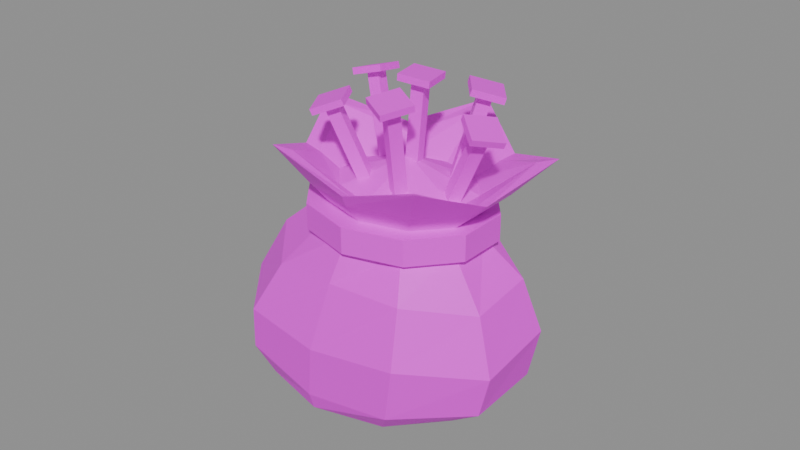 # Source: item.nails.blend  (saved by Blender 5.3.31; exported with 4.5.12 LTS)
import bpy
from mathutils import Matrix  # noqa: F401  (used for matrix-valued properties, if any)

bpy.ops.wm.read_factory_settings(use_empty=True)
scene = bpy.context.scene
scene.name = 'Scene'

# ---- images (referenced by path relative to the original .blend; pixels are not part of the script)
import os
ASSET_DIR = os.environ.get("B2B_ASSET_DIR", "")  # directory of the original .blend (textures are referenced by path, not embedded)
HERE = os.path.dirname(os.path.abspath(__file__))  # packed textures are extracted next to this script under _unpacked/

def load_image(name, relpath, width, height, colorspace="sRGB"):
    """Load a texture the original file referenced (path relative to the .blend, or extracted next to this script)."""
    p = next((c for c in (os.path.join(HERE, relpath), os.path.join(ASSET_DIR, relpath)) if relpath and os.path.exists(c)), "")
    if p:
        img = bpy.data.images.load(p, check_existing=True)
        img.name = name
    else:  # same state as the original file: an image datablock whose file is absent (Cycles renders it pink)
        img = bpy.data.images.new(name, width, height)
        img.source = "FILE"
        img.filepath = "//" + (relpath or name)
    img.colorspace_settings.name = colorspace
    return img
img_palette_png = load_image('palette.png', 'palette.png', 1024, 1024, 'sRGB')

# ---- materials (node trees are filled in below, after node groups)
mat_palette = bpy.data.materials.new('palette')

# ---- material node trees
mat_palette.use_nodes = True; mat_palette.node_tree.nodes.clear()
_N = mat_palette.node_tree.nodes; _L = mat_palette.node_tree.links
n0 = _N.new('ShaderNodeBsdfPrincipled'); n0.name = 'Principled BSDF'; n0.location = (-200, 100)
n0.inputs[10].default_value = 0.005
n1 = _N.new('ShaderNodeOutputMaterial'); n1.name = 'Material Output'; n1.location = (200, 100)
n2 = _N.new('ShaderNodeTexImage'); n2.name = 'Image Texture'; n2.location = (0, 0)
n2.image = img_palette_png
n2.interpolation = 'Closest'
_L.new(n0.outputs[0], n1.inputs[0])
_L.new(n2.outputs[0], n0.inputs[0])
n1.is_active_output = True

# ---- meshes
me_nails = bpy.data.meshes.new('nails')
me_nails.from_pydata([(0.02916, 0.006833, 0.0), (0.01572, 0.02183, 0.0), (-0.00603, 0.02756, 0.0), (-0.02778, 0.02183, 0.0), (-0.04122, 0.006833, 0.0), (-0.04122, -0.01171, 0.0), (-0.02778, -0.02671, 0.0), (-0.00603, -0.03244, 0.0), (0.01572, -0.02671, 0.0), (0.02916, -0.01171, 0.0), (0.04063, 0.009593, 0.0101), (0.01846, 0.02431, 0.007606), (-0.00603, 0.03406, 0.006422), (-0.03196, 0.02588, 0.0105), (-0.04156, 0.006722, 0.00625), (-0.04687, -0.01297, 0.007834), (-0.03196, -0.03075, 0.009971), (-0.00603, -0.03419, 0.00554), (0.02212, -0.03318, 0.009308), (0.04063, -0.01447, 0.008718), (0.04415, 0.009922, 0.02627), (0.02126, 0.02504, 0.02171), (-0.00403, 0.03506, 0.02478), (-0.0308, 0.02665, 0.02525), (-0.04072, 0.006973, 0.02155), (-0.0462, -0.01325, 0.02601), (-0.0308, -0.03153, 0.02377), (-0.00403, -0.03506, 0.0223), (0.02504, -0.03402, 0.0265), (0.04415, -0.0148, 0.02237), (0.03853, 0.00778, 0.04235), (0.01973, 0.02028, 0.03992), (-0.00103, 0.02856, 0.04442), (-0.02301, 0.02161, 0.04086), (-0.03115, 0.005342, 0.0411), (-0.03565, -0.01138, 0.04434), (-0.02301, -0.02649, 0.03978), (-0.00103, -0.02941, 0.04262), (0.02284, -0.02855, 0.04339), (0.03853, -0.01265, 0.03952), (0.0267, 0.004361, 0.05311), (0.01725, 0.01536, 0.05504), (0.00197, 0.01956, 0.05684), (-0.01331, 0.01536, 0.05251), (-0.02276, 0.004361, 0.05648), (-0.02276, -0.009236, 0.05552), (-0.01331, -0.02024, 0.05283), (0.00197, -0.02444, 0.05737), (0.01725, -0.02024, 0.05401), (0.0267, -0.009236, 0.05395), (0.0315, 0.005597, 0.053), (0.0206, 0.0186, 0.053), (0.00297, 0.02356, 0.053), (-0.01466, 0.0186, 0.053), (-0.02556, 0.005597, 0.053), (-0.02556, -0.01047, 0.053), (-0.01466, -0.02347, 0.053), (0.00297, -0.02844, 0.053), (0.0206, -0.02347, 0.053), (0.0315, -0.01047, 0.053), (0.0315, 0.005597, 0.061), (0.0206, 0.0186, 0.061), (0.00297, 0.02356, 0.061), (-0.01466, 0.0186, 0.061), (-0.02556, 0.005597, 0.061), (-0.02556, -0.01047, 0.061), (-0.01466, -0.02347, 0.061), (0.00297, -0.02844, 0.061), (0.0206, -0.02347, 0.061), (0.0315, -0.01047, 0.061), (0.0268, 0.003743, 0.061), (0.01808, 0.01374, 0.061), (0.00397, 0.01756, 0.061), (-0.01014, 0.01374, 0.061), (-0.01886, 0.003743, 0.061), (-0.01886, -0.008618, 0.061), (-0.01014, -0.01862, 0.061), (0.00397, -0.02244, 0.061), (0.01808, -0.01862, 0.061), (0.0268, -0.008618, 0.061), (0.03445, 0.005597, 0.068), (0.02319, 0.0186, 0.068), (0.00497, 0.02356, 0.068), (-0.01325, 0.0186, 0.068), (-0.02451, 0.005597, 0.068), (-0.02451, -0.01047, 0.068), (-0.01325, -0.02347, 0.068), (0.00497, -0.02844, 0.068), (0.02319, -0.02347, 0.068), (0.03445, -0.01047, 0.068), (0.04687, 0.008724, 0.081), (0.04114, 0.007162, 0.079), (0.02544, 0.02007, 0.07288), (0.02271, 0.01692, 0.07088), (0.00597, 0.03347, 0.08075), (0.00597, 0.02845, 0.07875), (-0.01365, 0.02024, 0.07263), (-0.0109, 0.01707, 0.07063), (-0.03445, 0.008595, 0.0805), (-0.02879, 0.007051, 0.0785), (-0.026, -0.01116, 0.07238), (-0.02153, -0.009942, 0.07038), (-0.01887, -0.03116, 0.08026), (-0.01539, -0.02714, 0.07826), (0.00597, -0.03088, 0.07214), (0.00597, -0.0269, 0.07014), (0.03067, -0.03099, 0.08002), (0.02721, -0.027, 0.07802), (0.0384, -0.01129, 0.0719), (0.03386, -0.01005, 0.0699), (0.02589, 0.003125, 0.066), (0.0179, 0.01212, 0.066), (0.00497, 0.01556, 0.066), (-0.007961, 0.01212, 0.066), (-0.01595, 0.003125, 0.066), (-0.01595, -0.008, 0.066), (-0.007961, -0.017, 0.066), (0.00497, -0.02044, 0.066), (0.0179, -0.017, 0.066), (0.02589, -0.008, 0.066), (0.00597, -0.003438, 0.075), (0.004491, -0.004675, 0.06016), (0.008204, -0.003924, 0.05986), (0.007449, -0.0001996, 0.05984), (0.003736, -0.0009512, 0.06014), (0.007325, -0.003974, 0.09716), (0.01104, -0.003223, 0.09686), (0.01028, 0.0005017, 0.09684), (0.00657, -0.0002499, 0.09714), (0.005068, -0.00739, 0.09739), (0.01445, -0.005491, 0.09664), (0.01254, 0.003918, 0.09661), (0.003161, 0.002019, 0.09736), (0.00522, -0.007352, 0.09939), (0.0146, -0.005453, 0.09863), (0.01269, 0.003955, 0.0986), (0.003313, 0.002056, 0.09935), (0.01481, -8.838e-05, 0.06041), (0.01757, 0.002312, 0.05937), (0.01513, 0.005213, 0.05959), (0.01237, 0.002813, 0.06063), (0.02349, 0.004662, 0.09441), (0.02625, 0.007063, 0.09337), (0.02381, 0.009964, 0.09359), (0.02105, 0.007564, 0.09463), (0.02326, 0.0006164, 0.09504), (0.03022, 0.00668, 0.09241), (0.02405, 0.01401, 0.09296), (0.01708, 0.007947, 0.09559), (0.02375, 0.0008847, 0.09696), (0.03071, 0.006948, 0.09433), (0.02454, 0.01428, 0.09488), (0.01757, 0.008215, 0.09751), (-0.005649, -0.0005741, 0.05982), (-0.002037, -2.145e-05, 0.06086), (-0.002411, 0.003699, 0.06018), (-0.006022, 0.003146, 0.05914), (-0.01566, 0.004243, 0.09182), (-0.01205, 0.004796, 0.09286), (-0.01242, 0.008516, 0.09218), (-0.01603, 0.007964, 0.09114), (-0.01813, 0.000982, 0.09153), (-0.009006, 0.002378, 0.09418), (-0.009949, 0.01178, 0.09247), (-0.01907, 0.01038, 0.08982), (-0.01872, 0.001266, 0.09342), (-0.009597, 0.002663, 0.09607), (-0.01054, 0.01206, 0.09436), (-0.01966, 0.01067, 0.09171), (0.01074, -0.01394, 0.05939), (0.01254, -0.01064, 0.05997), (0.009198, -0.008938, 0.06061), (0.007406, -0.01224, 0.06003), (0.0136, -0.02166, 0.09439), (0.01539, -0.01836, 0.09497), (0.01205, -0.01666, 0.09561), (0.01026, -0.01996, 0.09503), (0.01478, -0.02547, 0.09345), (0.0193, -0.01714, 0.09492), (0.01087, -0.01284, 0.09655), (0.006346, -0.02118, 0.09508), (0.01494, -0.0259, 0.09539), (0.01946, -0.01756, 0.09686), (0.01103, -0.01327, 0.0985), (0.006505, -0.02161, 0.09703), (-0.0006881, -0.01191, 0.05918), (0.002447, -0.01029, 0.06059), (0.0006288, -0.006965, 0.06082), (-0.002507, -0.008581, 0.05941), (-0.01041, -0.01928, 0.08918), (-0.007278, -0.01767, 0.09059), (-0.009097, -0.01434, 0.09082), (-0.01223, -0.01595, 0.08941), (-0.01142, -0.02305, 0.08793), (-0.003498, -0.01897, 0.0915), (-0.008092, -0.01056, 0.09207), (-0.01601, -0.01465, 0.0885), (-0.01202, -0.02351, 0.08978), (-0.004098, -0.01943, 0.09335), (-0.008692, -0.01102, 0.09393), (-0.01661, -0.0151, 0.09036), (0.01932, -0.007079, 0.05965), (0.02137, -0.003977, 0.05889), (0.01863, -0.001796, 0.06035), (0.01657, -0.004898, 0.06111), (0.03309, -0.009121, 0.08865), (0.03515, -0.006018, 0.08789), (0.0324, -0.003837, 0.08935), (0.03034, -0.00694, 0.09011), (0.03362, -0.01315, 0.08812), (0.03882, -0.005315, 0.0862), (0.03187, 0.0001949, 0.08988), (0.02667, -0.007643, 0.0918), (0.03447, -0.01328, 0.08992), (0.03967, -0.005442, 0.088), (0.03273, 6.795e-05, 0.09169), (0.02753, -0.00777, 0.09361)], [], [(0, 1, 11, 10), (1, 2, 12, 11), (2, 3, 13, 12), (3, 4, 14, 13), (4, 5, 15, 14), (5, 6, 16, 15), (6, 7, 17, 16), (7, 8, 18, 17), (8, 9, 19, 18), (9, 0, 10, 19), (10, 11, 21, 20), (11, 12, 22, 21), (12, 13, 23, 22), (13, 14, 24, 23), (14, 15, 25, 24), (15, 16, 26, 25), (16, 17, 27, 26), (17, 18, 28, 27), (18, 19, 29, 28), (19, 10, 20, 29), (20, 21, 31, 30), (21, 22, 32, 31), (22, 23, 33, 32), (23, 24, 34, 33), (24, 25, 35, 34), (25, 26, 36, 35), (26, 27, 37, 36), (27, 28, 38, 37), (28, 29, 39, 38), (29, 20, 30, 39), (30, 31, 41, 40), (31, 32, 42, 41), (32, 33, 43, 42), (33, 34, 44, 43), (34, 35, 45, 44), (35, 36, 46, 45), (36, 37, 47, 46), (37, 38, 48, 47), (38, 39, 49, 48), (39, 30, 40, 49), (0, 9, 8, 7, 6, 5, 4, 3, 2, 1), (40, 41, 51, 50), (41, 42, 52, 51), (42, 43, 53, 52), (43, 44, 54, 53), (44, 45, 55, 54), (45, 46, 56, 55), (46, 47, 57, 56), (47, 48, 58, 57), (48, 49, 59, 58), (49, 40, 50, 59), (50, 51, 61, 60), (51, 52, 62, 61), (52, 53, 63, 62), (53, 54, 64, 63), (54, 55, 65, 64), (55, 56, 66, 65), (56, 57, 67, 66), (57, 58, 68, 67), (58, 59, 69, 68), (59, 50, 60, 69), (60, 61, 71, 70), (61, 62, 72, 71), (62, 63, 73, 72), (63, 64, 74, 73), (64, 65, 75, 74), (65, 66, 76, 75), (66, 67, 77, 76), (67, 68, 78, 77), (68, 69, 79, 78), (69, 60, 70, 79), (70, 71, 81, 80), (71, 72, 82, 81), (72, 73, 83, 82), (73, 74, 84, 83), (74, 75, 85, 84), (75, 76, 86, 85), (76, 77, 87, 86), (77, 78, 88, 87), (78, 79, 89, 88), (79, 70, 80, 89), (80, 81, 92, 90), (81, 82, 94, 92), (82, 83, 96, 94), (83, 84, 98, 96), (84, 85, 100, 98), (85, 86, 102, 100), (86, 87, 104, 102), (87, 88, 106, 104), (88, 89, 108, 106), (89, 80, 90, 108), (90, 92, 93, 91), (92, 94, 95, 93), (94, 96, 97, 95), (96, 98, 99, 97), (98, 100, 101, 99), (100, 102, 103, 101), (102, 104, 105, 103), (104, 106, 107, 105), (106, 108, 109, 107), (108, 90, 91, 109), (91, 93, 111, 110), (93, 95, 112, 111), (95, 97, 113, 112), (97, 99, 114, 113), (99, 101, 115, 114), (101, 103, 116, 115), (103, 105, 117, 116), (105, 107, 118, 117), (107, 109, 119, 118), (109, 91, 110, 119), (110, 111, 120), (111, 112, 120), (112, 113, 120), (113, 114, 120), (114, 115, 120), (115, 116, 120), (116, 117, 120), (117, 118, 120), (118, 119, 120), (119, 110, 120), (121, 124, 123, 122), (125, 126, 127, 128), (121, 122, 126, 125), (122, 123, 127, 126), (123, 124, 128, 127), (124, 121, 125, 128), (129, 132, 131, 130), (133, 134, 135, 136), (129, 130, 134, 133), (130, 131, 135, 134), (131, 132, 136, 135), (132, 129, 133, 136), (137, 140, 139, 138), (141, 142, 143, 144), (137, 138, 142, 141), (138, 139, 143, 142), (139, 140, 144, 143), (140, 137, 141, 144), (145, 148, 147, 146), (149, 150, 151, 152), (145, 146, 150, 149), (146, 147, 151, 150), (147, 148, 152, 151), (148, 145, 149, 152), (153, 156, 155, 154), (157, 158, 159, 160), (153, 154, 158, 157), (154, 155, 159, 158), (155, 156, 160, 159), (156, 153, 157, 160), (161, 164, 163, 162), (165, 166, 167, 168), (161, 162, 166, 165), (162, 163, 167, 166), (163, 164, 168, 167), (164, 161, 165, 168), (169, 172, 171, 170), (173, 174, 175, 176), (169, 170, 174, 173), (170, 171, 175, 174), (171, 172, 176, 175), (172, 169, 173, 176), (177, 180, 179, 178), (181, 182, 183, 184), (177, 178, 182, 181), (178, 179, 183, 182), (179, 180, 184, 183), (180, 177, 181, 184), (185, 188, 187, 186), (189, 190, 191, 192), (185, 186, 190, 189), (186, 187, 191, 190), (187, 188, 192, 191), (188, 185, 189, 192), (193, 196, 195, 194), (197, 198, 199, 200), (193, 194, 198, 197), (194, 195, 199, 198), (195, 196, 200, 199), (196, 193, 197, 200), (201, 204, 203, 202), (205, 206, 207, 208), (201, 202, 206, 205), (202, 203, 207, 206), (203, 204, 208, 207), (204, 201, 205, 208), (209, 212, 211, 210), (213, 214, 215, 216), (209, 210, 214, 213), (210, 211, 215, 214), (211, 212, 216, 215), (212, 209, 213, 216)])
_uv = me_nails.uv_layers.new(name='UVMap')
_uv.uv.foreach_set('vector', [0.1875, 0.3889, 0.1875, 0.3889, 0.1875, 0.3889, 0.1875, 0.3889, 0.1875, 0.3889, 0.1875, 0.3889, 0.1875, 0.3889, 0.1875, 0.3889, 0.1875, 0.3889, 0.1875, 0.3889, 0.1875, 0.3889, 0.1875, 0.3889, 0.1875, 0.3889, 0.1875, 0.3889, 0.1875, 0.3889, 0.1875, 0.3889, 0.1875, 0.3889, 0.1875, 0.3889, 0.1875, 0.3889, 0.1875, 0.3889, 0.1875, 0.3889, 0.1875, 0.3889, 0.1875, 0.3889, 0.1875, 0.3889, 0.1875, 0.3889, 0.1875, 0.3889, 0.1875, 0.3889, 0.1875, 0.3889, 0.1875, 0.3889, 0.1875, 0.3889, 0.1875, 0.3889, 0.1875, 0.3889, 0.1875, 0.3889, 0.1875, 0.3889, 0.1875, 0.3889, 0.1875, 0.3889, 0.1875, 0.3889, 0.1875, 0.3889, 0.1875, 0.3889, 0.1875, 0.3889, 0.1875, 0.3889, 0.1875, 0.3889, 0.1875, 0.3889, 0.1875, 0.3889, 0.3125, 0.3889, 0.3125, 0.3889, 0.3125, 0.3889, 0.3125, 0.3889, 0.1875, 0.3889, 0.1875, 0.3889, 0.1875, 0.3889, 0.1875, 0.3889, 0.1875, 0.3889, 0.1875, 0.3889, 0.1875, 0.3889, 0.1875, 0.3889, 0.3125, 0.3889, 0.3125, 0.3889, 0.3125, 0.3889, 0.3125, 0.3889, 0.1875, 0.3889, 0.1875, 0.3889, 0.1875, 0.3889, 0.1875, 0.3889, 0.1875, 0.3889, 0.1875, 0.3889, 0.1875, 0.3889, 0.1875, 0.3889, 0.3125, 0.3889, 0.3125, 0.3889, 0.3125, 0.3889, 0.3125, 0.3889, 0.1875, 0.3889, 0.1875, 0.3889, 0.1875, 0.3889, 0.1875, 0.3889, 0.1875, 0.3889, 0.1875, 0.3889, 0.1875, 0.3889, 0.1875, 0.3889, 0.1875, 0.3889, 0.1875, 0.3889, 0.1875, 0.3889, 0.1875, 0.3889, 0.3125, 0.3889, 0.3125, 0.3889, 0.3125, 0.3889, 0.3125, 0.3889, 0.1875, 0.3889, 0.1875, 0.3889, 0.1875, 0.3889, 0.1875, 0.3889, 0.1875, 0.3889, 0.1875, 0.3889, 0.1875, 0.3889, 0.1875, 0.3889, 0.3125, 0.3889, 0.3125, 0.3889, 0.3125, 0.3889, 0.3125, 0.3889, 0.1875, 0.3889, 0.1875, 0.3889, 0.1875, 0.3889, 0.1875, 0.3889, 0.1875, 0.3889, 0.1875, 0.3889, 0.1875, 0.3889, 0.1875, 0.3889, 0.3125, 0.3889, 0.3125, 0.3889, 0.3125, 0.3889, 0.3125, 0.3889, 0.1875, 0.3889, 0.1875, 0.3889, 0.1875, 0.3889, 0.1875, 0.3889, 0.1875, 0.3889, 0.1875, 0.3889, 0.1875, 0.3889, 0.1875, 0.3889, 0.3125, 0.3889, 0.3125, 0.3889, 0.3125, 0.3889, 0.3125, 0.3889, 0.3125, 0.3889, 0.3125, 0.3889, 0.3125, 0.3889, 0.3125, 0.3889, 0.3125, 0.3889, 0.3125, 0.3889, 0.3125, 0.3889, 0.3125, 0.3889, 0.3125, 0.3889, 0.3125, 0.3889, 0.3125, 0.3889, 0.3125, 0.3889, 0.3125, 0.3889, 0.3125, 0.3889, 0.3125, 0.3889, 0.3125, 0.3889, 0.3125, 0.3889, 0.3125, 0.3889, 0.3125, 0.3889, 0.3125, 0.3889, 0.3125, 0.3889, 0.3125, 0.3889, 0.3125, 0.3889, 0.3125, 0.3889, 0.3125, 0.3889, 0.3125, 0.3889, 0.3125, 0.3889, 0.3125, 0.3889, 0.3125, 0.3889, 0.3125, 0.3889, 0.3125, 0.3889, 0.3125, 0.3889, 0.3125, 0.3889, 0.3125, 0.3889, 0.3125, 0.3889, 0.3125, 0.3889, 0.3125, 0.3889, 0.3125, 0.3889, 0.3125, 0.3889, 0.3125, 0.3889, 0.3125, 0.3889, 0.3125, 0.3889, 0.3125, 0.3889, 0.3125, 0.3889, 0.3125, 0.3889, 0.3125, 0.3889, 0.8125, 0.7222, 0.8125, 0.7222, 0.8125, 0.7222, 0.8125, 0.7222, 0.8125, 0.7222, 0.8125, 0.7222, 0.8125, 0.7222, 0.8125, 0.7222, 0.8125, 0.7222, 0.8125, 0.7222, 0.8125, 0.7222, 0.8125, 0.7222, 0.8125, 0.7222, 0.8125, 0.7222, 0.8125, 0.7222, 0.8125, 0.7222, 0.8125, 0.7222, 0.8125, 0.7222, 0.8125, 0.7222, 0.8125, 0.7222, 0.8125, 0.7222, 0.8125, 0.7222, 0.8125, 0.7222, 0.8125, 0.7222, 0.8125, 0.7222, 0.8125, 0.7222, 0.8125, 0.7222, 0.8125, 0.7222, 0.8125, 0.7222, 0.8125, 0.7222, 0.8125, 0.7222, 0.8125, 0.7222, 0.8125, 0.7222, 0.8125, 0.7222, 0.8125, 0.7222, 0.8125, 0.7222, 0.8125, 0.7222, 0.8125, 0.7222, 0.8125, 0.7222, 0.8125, 0.7222, 0.8125, 0.7222, 0.8125, 0.7222, 0.8125, 0.7222, 0.8125, 0.7222, 0.8125, 0.7222, 0.8125, 0.7222, 0.8125, 0.7222, 0.8125, 0.7222, 0.8125, 0.7222, 0.8125, 0.7222, 0.8125, 0.7222, 0.8125, 0.7222, 0.8125, 0.7222, 0.8125, 0.7222, 0.8125, 0.7222, 0.8125, 0.7222, 0.8125, 0.7222, 0.8125, 0.7222, 0.8125, 0.7222, 0.8125, 0.7222, 0.8125, 0.7222, 0.8125, 0.7222, 0.8125, 0.7222, 0.8125, 0.7222, 0.8125, 0.7222, 0.8125, 0.7222, 0.8125, 0.7222, 0.8125, 0.7222, 0.8125, 0.7222, 0.8125, 0.7222, 0.8125, 0.7222, 0.8125, 0.7222, 0.8125, 0.7222, 0.8125, 0.7222, 0.8125, 0.7222, 0.8125, 0.7222, 0.8125, 0.7222, 0.8125, 0.7222, 0.8125, 0.7222, 0.8125, 0.7222, 0.8125, 0.7222, 0.8125, 0.7222, 0.8125, 0.7222, 0.8125, 0.7222, 0.8125, 0.7222, 0.8125, 0.7222, 0.8125, 0.7222, 0.8125, 0.7222, 0.8125, 0.7222, 0.8125, 0.7222, 0.8125, 0.7222, 0.8125, 0.7222, 0.8125, 0.7222, 0.8125, 0.7222, 0.8125, 0.7222, 0.8125, 0.7222, 0.8125, 0.7222, 0.8125, 0.7222, 0.8125, 0.7222, 0.8125, 0.7222, 0.8125, 0.7222, 0.8125, 0.7222, 0.8125, 0.7222, 0.8125, 0.7222, 0.8125, 0.7222, 0.8125, 0.7222, 0.8125, 0.7222, 0.8125, 0.7222, 0.8125, 0.7222, 0.8125, 0.7222, 0.8125, 0.7222, 0.8125, 0.7222, 0.8125, 0.7222, 0.8125, 0.7222, 0.8125, 0.7222, 0.8125, 0.7222, 0.8125, 0.7222, 0.8125, 0.7222, 0.8125, 0.7222, 0.8125, 0.7222, 0.3125, 0.3889, 0.3125, 0.3889, 0.3125, 0.3889, 0.3125, 0.3889, 0.3125, 0.3889, 0.3125, 0.3889, 0.3125, 0.3889, 0.3125, 0.3889, 0.3125, 0.3889, 0.3125, 0.3889, 0.3125, 0.3889, 0.3125, 0.3889, 0.3125, 0.3889, 0.3125, 0.3889, 0.3125, 0.3889, 0.3125, 0.3889, 0.3125, 0.3889, 0.3125, 0.3889, 0.3125, 0.3889, 0.3125, 0.3889, 0.3125, 0.3889, 0.3125, 0.3889, 0.3125, 0.3889, 0.3125, 0.3889, 0.3125, 0.3889, 0.3125, 0.3889, 0.3125, 0.3889, 0.3125, 0.3889, 0.3125, 0.3889, 0.3125, 0.3889, 0.3125, 0.3889, 0.3125, 0.3889, 0.3125, 0.3889, 0.3125, 0.3889, 0.3125, 0.3889, 0.3125, 0.3889, 0.3125, 0.3889, 0.3125, 0.3889, 0.3125, 0.3889, 0.3125, 0.3889, 0.1875, 0.3889, 0.1875, 0.3889, 0.1875, 0.3889, 0.1875, 0.3889, 0.3125, 0.3889, 0.3125, 0.3889, 0.3125, 0.3889, 0.3125, 0.3889, 0.1875, 0.3889, 0.1875, 0.3889, 0.1875, 0.3889, 0.1875, 0.3889, 0.3125, 0.3889, 0.3125, 0.3889, 0.3125, 0.3889, 0.3125, 0.3889, 0.1875, 0.3889, 0.1875, 0.3889, 0.1875, 0.3889, 0.1875, 0.3889, 0.3125, 0.3889, 0.3125, 0.3889, 0.3125, 0.3889, 0.3125, 0.3889, 0.1875, 0.3889, 0.1875, 0.3889, 0.1875, 0.3889, 0.1875, 0.3889, 0.3125, 0.3889, 0.3125, 0.3889, 0.3125, 0.3889, 0.3125, 0.3889, 0.1875, 0.3889, 0.1875, 0.3889, 0.1875, 0.3889, 0.1875, 0.3889, 0.3125, 0.3889, 0.3125, 0.3889, 0.3125, 0.3889, 0.3125, 0.3889, 0.3125, 0.3889, 0.3125, 0.3889, 0.3125, 0.3889, 0.3125, 0.3889, 0.3125, 0.3889, 0.3125, 0.3889, 0.3125, 0.3889, 0.3125, 0.3889, 0.3125, 0.3889, 0.3125, 0.3889, 0.3125, 0.3889, 0.3125, 0.3889, 0.3125, 0.3889, 0.3125, 0.3889, 0.3125, 0.3889, 0.3125, 0.3889, 0.3125, 0.3889, 0.3125, 0.3889, 0.3125, 0.3889, 0.3125, 0.3889, 0.3125, 0.3889, 0.3125, 0.3889, 0.3125, 0.3889, 0.3125, 0.3889, 0.3125, 0.3889, 0.3125, 0.3889, 0.3125, 0.3889, 0.3125, 0.3889, 0.3125, 0.3889, 0.3125, 0.3889, 0.3125, 0.3889, 0.3125, 0.3889, 0.3125, 0.3889, 0.3125, 0.3889, 0.3125, 0.3889, 0.3125, 0.3889, 0.3125, 0.3889, 0.3125, 0.3889, 0.3125, 0.3889, 0.3125, 0.3889, 0.4375, 0.3889, 0.4375, 0.3889, 0.4375, 0.3889, 0.4375, 0.3889, 0.4375, 0.3889, 0.4375, 0.3889, 0.4375, 0.3889, 0.4375, 0.3889, 0.4375, 0.3889, 0.4375, 0.3889, 0.4375, 0.3889, 0.4375, 0.3889, 0.4375, 0.3889, 0.4375, 0.3889, 0.4375, 0.3889, 0.4375, 0.3889, 0.4375, 0.3889, 0.4375, 0.3889, 0.4375, 0.3889, 0.4375, 0.3889, 0.4375, 0.3889, 0.4375, 0.3889, 0.4375, 0.3889, 0.4375, 0.3889, 0.4375, 0.3889, 0.4375, 0.3889, 0.4375, 0.3889, 0.4375, 0.3889, 0.4375, 0.3889, 0.4375, 0.3889, 0.4375, 0.3889, 0.4375, 0.3889, 0.4375, 0.3889, 0.4375, 0.3889, 0.4375, 0.3889, 0.4375, 0.3889, 0.4375, 0.3889, 0.4375, 0.3889, 0.4375, 0.3889, 0.4375, 0.3889, 0.4375, 0.2778, 0.4375, 0.2778, 0.4375, 0.2778, 0.4375, 0.2778, 0.4375, 0.2778, 0.4375, 0.2778, 0.4375, 0.2778, 0.4375, 0.2778, 0.4375, 0.2778, 0.4375, 0.2778, 0.4375, 0.2778, 0.4375, 0.2778, 0.4375, 0.2778, 0.4375, 0.2778, 0.4375, 0.2778, 0.4375, 0.2778, 0.4375, 0.2778, 0.4375, 0.2778, 0.4375, 0.2778, 0.4375, 0.2778, 0.4375, 0.2778, 0.4375, 0.2778, 0.4375, 0.2778, 0.4375, 0.2778, 0.4375, 0.2778, 0.4375, 0.2778, 0.4375, 0.2778, 0.4375, 0.2778, 0.4375, 0.2778, 0.4375, 0.2778, 0.3125, 0.2778, 0.3125, 0.2778, 0.3125, 0.2778, 0.3125, 0.2778, 0.3125, 0.2778, 0.3125, 0.2778, 0.3125, 0.2778, 0.3125, 0.2778, 0.3125, 0.2778, 0.3125, 0.2778, 0.3125, 0.2778, 0.3125, 0.2778, 0.3125, 0.2778, 0.3125, 0.2778, 0.3125, 0.2778, 0.3125, 0.2778, 0.3125, 0.2778, 0.3125, 0.2778, 0.3125, 0.2778, 0.3125, 0.2778, 0.3125, 0.2778, 0.3125, 0.2778, 0.3125, 0.2778, 0.3125, 0.2778, 0.0625, 0.2778, 0.0625, 0.2778, 0.0625, 0.2778, 0.0625, 0.2778, 0.0625, 0.2778, 0.0625, 0.2778, 0.0625, 0.2778, 0.0625, 0.2778, 0.0625, 0.2778, 0.0625, 0.2778, 0.0625, 0.2778, 0.0625, 0.2778, 0.0625, 0.2778, 0.0625, 0.2778, 0.0625, 0.2778, 0.0625, 0.2778, 0.0625, 0.2778, 0.0625, 0.2778, 0.0625, 0.2778, 0.0625, 0.2778, 0.0625, 0.2778, 0.0625, 0.2778, 0.0625, 0.2778, 0.0625, 0.2778, 0.3125, 0.2778, 0.3125, 0.2778, 0.3125, 0.2778, 0.3125, 0.2778, 0.3125, 0.2778, 0.3125, 0.2778, 0.3125, 0.2778, 0.3125, 0.2778, 0.3125, 0.2778, 0.3125, 0.2778, 0.3125, 0.2778, 0.3125, 0.2778, 0.3125, 0.2778, 0.3125, 0.2778, 0.3125, 0.2778, 0.3125, 0.2778, 0.3125, 0.2778, 0.3125, 0.2778, 0.3125, 0.2778, 0.3125, 0.2778, 0.3125, 0.2778, 0.3125, 0.2778, 0.3125, 0.2778, 0.3125, 0.2778, 0.0625, 0.2778, 0.0625, 0.2778, 0.0625, 0.2778, 0.0625, 0.2778, 0.0625, 0.2778, 0.0625, 0.2778, 0.0625, 0.2778, 0.0625, 0.2778, 0.0625, 0.2778, 0.0625, 0.2778, 0.0625, 0.2778, 0.0625, 0.2778, 0.0625, 0.2778, 0.0625, 0.2778, 0.0625, 0.2778, 0.0625, 0.2778, 0.0625, 0.2778, 0.0625, 0.2778, 0.0625, 0.2778, 0.0625, 0.2778, 0.0625, 0.2778, 0.0625, 0.2778, 0.0625, 0.2778, 0.0625, 0.2778, 0.3125, 0.2778, 0.3125, 0.2778, 0.3125, 0.2778, 0.3125, 0.2778, 0.3125, 0.2778, 0.3125, 0.2778, 0.3125, 0.2778, 0.3125, 0.2778, 0.3125, 0.2778, 0.3125, 0.2778, 0.3125, 0.2778, 0.3125, 0.2778, 0.3125, 0.2778, 0.3125, 0.2778, 0.3125, 0.2778, 0.3125, 0.2778, 0.3125, 0.2778, 0.3125, 0.2778, 0.3125, 0.2778, 0.3125, 0.2778, 0.3125, 0.2778, 0.3125, 0.2778, 0.3125, 0.2778, 0.3125, 0.2778, 0.0625, 0.2778, 0.0625, 0.2778, 0.0625, 0.2778, 0.0625, 0.2778, 0.0625, 0.2778, 0.0625, 0.2778, 0.0625, 0.2778, 0.0625, 0.2778, 0.0625, 0.2778, 0.0625, 0.2778, 0.0625, 0.2778, 0.0625, 0.2778, 0.0625, 0.2778, 0.0625, 0.2778, 0.0625, 0.2778, 0.0625, 0.2778, 0.0625, 0.2778, 0.0625, 0.2778, 0.0625, 0.2778, 0.0625, 0.2778, 0.0625, 0.2778, 0.0625, 0.2778, 0.0625, 0.2778, 0.0625, 0.2778, 0.3125, 0.2778, 0.3125, 0.2778, 0.3125, 0.2778, 0.3125, 0.2778, 0.3125, 0.2778, 0.3125, 0.2778, 0.3125, 0.2778, 0.3125, 0.2778, 0.3125, 0.2778, 0.3125, 0.2778, 0.3125, 0.2778, 0.3125, 0.2778, 0.3125, 0.2778, 0.3125, 0.2778, 0.3125, 0.2778, 0.3125, 0.2778, 0.3125, 0.2778, 0.3125, 0.2778, 0.3125, 0.2778, 0.3125, 0.2778, 0.3125, 0.2778, 0.3125, 0.2778, 0.3125, 0.2778, 0.3125, 0.2778, 0.0625, 0.2778, 0.0625, 0.2778, 0.0625, 0.2778, 0.0625, 0.2778, 0.0625, 0.2778, 0.0625, 0.2778, 0.0625, 0.2778, 0.0625, 0.2778, 0.0625, 0.2778, 0.0625, 0.2778, 0.0625, 0.2778, 0.0625, 0.2778, 0.0625, 0.2778, 0.0625, 0.2778, 0.0625, 0.2778, 0.0625, 0.2778, 0.0625, 0.2778, 0.0625, 0.2778, 0.0625, 0.2778, 0.0625, 0.2778, 0.0625, 0.2778, 0.0625, 0.2778, 0.0625, 0.2778, 0.0625, 0.2778, 0.3125, 0.2778, 0.3125, 0.2778, 0.3125, 0.2778, 0.3125, 0.2778, 0.3125, 0.2778, 0.3125, 0.2778, 0.3125, 0.2778, 0.3125, 0.2778, 0.3125, 0.2778, 0.3125, 0.2778, 0.3125, 0.2778, 0.3125, 0.2778, 0.3125, 0.2778, 0.3125, 0.2778, 0.3125, 0.2778, 0.3125, 0.2778, 0.3125, 0.2778, 0.3125, 0.2778, 0.3125, 0.2778, 0.3125, 0.2778, 0.3125, 0.2778, 0.3125, 0.2778, 0.3125, 0.2778, 0.3125, 0.2778, 0.0625, 0.2778, 0.0625, 0.2778, 0.0625, 0.2778, 0.0625, 0.2778, 0.0625, 0.2778, 0.0625, 0.2778, 0.0625, 0.2778, 0.0625, 0.2778, 0.0625, 0.2778, 0.0625, 0.2778, 0.0625, 0.2778, 0.0625, 0.2778, 0.0625, 0.2778, 0.0625, 0.2778, 0.0625, 0.2778, 0.0625, 0.2778, 0.0625, 0.2778, 0.0625, 0.2778, 0.0625, 0.2778, 0.0625, 0.2778, 0.0625, 0.2778, 0.0625, 0.2778, 0.0625, 0.2778, 0.0625, 0.2778, 0.3125, 0.2778, 0.3125, 0.2778, 0.3125, 0.2778, 0.3125, 0.2778, 0.3125, 0.2778, 0.3125, 0.2778, 0.3125, 0.2778, 0.3125, 0.2778, 0.3125, 0.2778, 0.3125, 0.2778, 0.3125, 0.2778, 0.3125, 0.2778, 0.3125, 0.2778, 0.3125, 0.2778, 0.3125, 0.2778, 0.3125, 0.2778, 0.3125, 0.2778, 0.3125, 0.2778, 0.3125, 0.2778, 0.3125, 0.2778, 0.3125, 0.2778, 0.3125, 0.2778, 0.3125, 0.2778, 0.3125, 0.2778, 0.0625, 0.2778, 0.0625, 0.2778, 0.0625, 0.2778, 0.0625, 0.2778, 0.0625, 0.2778, 0.0625, 0.2778, 0.0625, 0.2778, 0.0625, 0.2778, 0.0625, 0.2778, 0.0625, 0.2778, 0.0625, 0.2778, 0.0625, 0.2778, 0.0625, 0.2778, 0.0625, 0.2778, 0.0625, 0.2778, 0.0625, 0.2778, 0.0625, 0.2778, 0.0625, 0.2778, 0.0625, 0.2778, 0.0625, 0.2778, 0.0625, 0.2778, 0.0625, 0.2778, 0.0625, 0.2778, 0.0625, 0.2778])
me_nails.materials.append(mat_palette)
me_nails.update()

# ---- objects
ob_nails = bpy.data.objects.new('nails', me_nails)

# ---- transforms, parenting, visibility, modifiers, constraints
ob_nails.location = (0.0, 0.0, 0.0)

# ---- collection membership
scene.collection.objects.link(ob_nails)

# ---- scene / render settings (as saved in the file)
scene.frame_start = 1; scene.frame_end = 250; scene.frame_set(1)
scene.render.engine = 'BLENDER_EEVEE_NEXT'
scene.render.bake_bias = 0.0
scene.render.bake_samples = 0
scene.render.compositor_device = 'GPU'
scene.eevee.use_volume_custom_range = False
scene.eevee.fast_gi_thickness_near = 0.1
scene.eevee.fast_gi_thickness_far = 0.0
scene.eevee.ray_tracing_options.screen_trace_thickness = 0.1
bpy.context.view_layer.update()

# ---- added for rendering (the .blend has no active camera and no usable light): camera, sun + grey world if the file has none
cam_auto = bpy.data.cameras.new('AutoCamera')
cam_auto.lens = 50.0
cam_auto.sensor_width = 36.0
cam_auto.clip_end = 1000.0
ob_auto_camera = bpy.data.objects.new('AutoCamera', cam_auto)
scene.collection.objects.link(ob_auto_camera)
ob_auto_camera.location = (0.185045, -0.222054, 0.19773)
ob_auto_camera.rotation_euler = (1.09748, -7.21219e-08, 0.694738)
scene.camera = ob_auto_camera
light_auto_sun = bpy.data.lights.new('AutoSun', 'SUN')
light_auto_sun.energy = 3.0
light_auto_sun.angle = 0.0523599
ob_auto_sun = bpy.data.objects.new('AutoSun', light_auto_sun)
scene.collection.objects.link(ob_auto_sun)
ob_auto_sun.rotation_euler = (0.872665, 0.174533, 0.523599)
if scene.world is None:
    world_auto = bpy.data.worlds.new('AutoWorld')
    world_auto.color = (0.3, 0.3, 0.3)
    scene.world = world_auto
bpy.context.view_layer.update()
